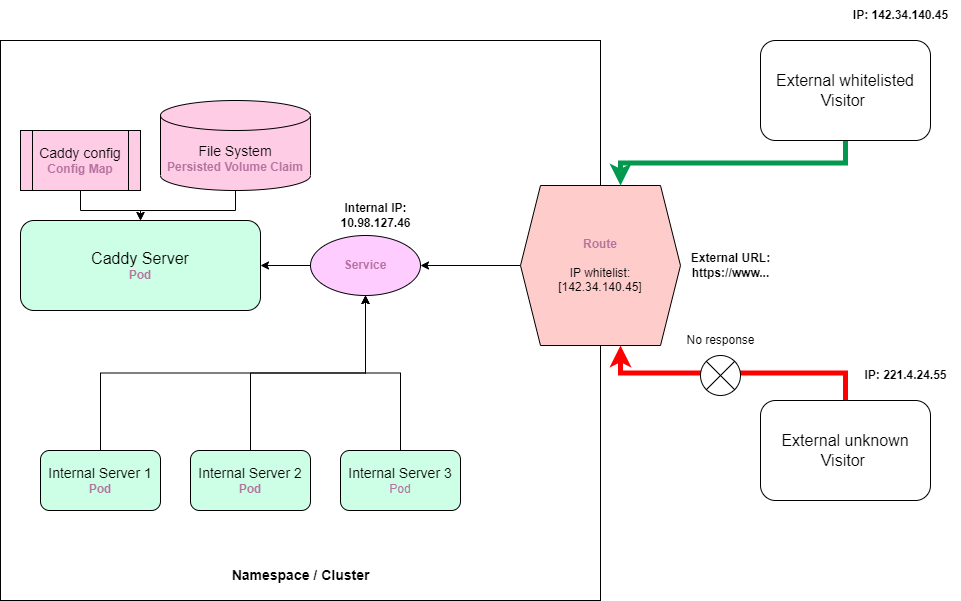

The diagram above was exported from draw.io. Its source (the exported page's mxGraphModel, read from the mxfile embedded in the PNG):
<mxGraphModel dx="1434" dy="764" grid="1" gridSize="10" guides="1" tooltips="1" connect="1" arrows="1" fold="1" page="1" pageScale="1" pageWidth="1100" pageHeight="850" math="0" shadow="0">
  <root>
    <mxCell id="0" />
    <mxCell id="1" parent="0" />
    <mxCell id="hDujcyOBny7dOgnn0XyG-3" value="" style="rounded=0;whiteSpace=wrap;html=1;" vertex="1" parent="1">
      <mxGeometry x="80" y="120" width="600" height="560" as="geometry" />
    </mxCell>
    <mxCell id="hDujcyOBny7dOgnn0XyG-1" value="&lt;font style=&quot;font-size: 16px;&quot;&gt;Caddy Server&lt;/font&gt;&lt;br&gt;&lt;b&gt;&lt;font color=&quot;#b5739d&quot;&gt;Pod&lt;/font&gt;&lt;/b&gt;" style="rounded=1;whiteSpace=wrap;html=1;fillColor=#CCFFE6;" vertex="1" parent="1">
      <mxGeometry x="100" y="300" width="240" height="90" as="geometry" />
    </mxCell>
    <mxCell id="hDujcyOBny7dOgnn0XyG-14" style="edgeStyle=orthogonalEdgeStyle;rounded=0;orthogonalLoop=1;jettySize=auto;html=1;exitX=0;exitY=0.5;exitDx=0;exitDy=0;entryX=1;entryY=0.5;entryDx=0;entryDy=0;" edge="1" parent="1" source="hDujcyOBny7dOgnn0XyG-4" target="hDujcyOBny7dOgnn0XyG-6">
      <mxGeometry relative="1" as="geometry" />
    </mxCell>
    <mxCell id="hDujcyOBny7dOgnn0XyG-4" value="&lt;b style=&quot;color: rgb(181, 115, 157);&quot;&gt;Route&lt;/b&gt;&lt;br&gt;&lt;br&gt;IP whitelist:&lt;br&gt;[142.34.140.45]&lt;br&gt;" style="shape=hexagon;perimeter=hexagonPerimeter2;whiteSpace=wrap;html=1;fixedSize=1;fillColor=#FFCCCC;" vertex="1" parent="1">
      <mxGeometry x="600" y="265" width="160" height="160" as="geometry" />
    </mxCell>
    <mxCell id="hDujcyOBny7dOgnn0XyG-22" style="edgeStyle=orthogonalEdgeStyle;rounded=0;orthogonalLoop=1;jettySize=auto;html=1;exitX=0.5;exitY=1;exitDx=0;exitDy=0;entryX=0.625;entryY=0;entryDx=0;entryDy=0;strokeColor=#00994D;strokeWidth=5;" edge="1" parent="1" source="hDujcyOBny7dOgnn0XyG-5" target="hDujcyOBny7dOgnn0XyG-4">
      <mxGeometry relative="1" as="geometry" />
    </mxCell>
    <mxCell id="hDujcyOBny7dOgnn0XyG-5" value="&lt;font style=&quot;font-size: 16px;&quot;&gt;&lt;font style=&quot;font-size: 16px;&quot;&gt;External whitelisted Visitor&lt;/font&gt;&amp;nbsp;&lt;/font&gt;" style="rounded=1;whiteSpace=wrap;html=1;" vertex="1" parent="1">
      <mxGeometry x="840" y="120" width="170" height="100" as="geometry" />
    </mxCell>
    <mxCell id="hDujcyOBny7dOgnn0XyG-13" style="edgeStyle=orthogonalEdgeStyle;rounded=0;orthogonalLoop=1;jettySize=auto;html=1;exitX=0;exitY=0.5;exitDx=0;exitDy=0;" edge="1" parent="1" source="hDujcyOBny7dOgnn0XyG-6" target="hDujcyOBny7dOgnn0XyG-1">
      <mxGeometry relative="1" as="geometry" />
    </mxCell>
    <mxCell id="hDujcyOBny7dOgnn0XyG-6" value="&lt;b&gt;&lt;font color=&quot;#b5739d&quot;&gt;Service&lt;/font&gt;&lt;/b&gt;" style="ellipse;whiteSpace=wrap;html=1;fillColor=#FFCCFF;" vertex="1" parent="1">
      <mxGeometry x="390" y="315" width="110" height="60" as="geometry" />
    </mxCell>
    <mxCell id="hDujcyOBny7dOgnn0XyG-16" style="edgeStyle=orthogonalEdgeStyle;rounded=0;orthogonalLoop=1;jettySize=auto;html=1;exitX=0.5;exitY=0;exitDx=0;exitDy=0;entryX=0.5;entryY=1;entryDx=0;entryDy=0;" edge="1" parent="1" source="hDujcyOBny7dOgnn0XyG-7" target="hDujcyOBny7dOgnn0XyG-6">
      <mxGeometry relative="1" as="geometry" />
    </mxCell>
    <mxCell id="hDujcyOBny7dOgnn0XyG-7" value="&lt;font style=&quot;font-size: 14px;&quot;&gt;Internal Server 1&lt;/font&gt;&lt;br&gt;&lt;b&gt;&lt;font color=&quot;#b5739d&quot;&gt;Pod&lt;/font&gt;&lt;/b&gt;" style="rounded=1;whiteSpace=wrap;html=1;fillColor=#CCFFE6;" vertex="1" parent="1">
      <mxGeometry x="120" y="530" width="120" height="60" as="geometry" />
    </mxCell>
    <mxCell id="hDujcyOBny7dOgnn0XyG-11" style="edgeStyle=orthogonalEdgeStyle;rounded=0;orthogonalLoop=1;jettySize=auto;html=1;exitX=0.5;exitY=1;exitDx=0;exitDy=0;" edge="1" parent="1" source="hDujcyOBny7dOgnn0XyG-8" target="hDujcyOBny7dOgnn0XyG-1">
      <mxGeometry relative="1" as="geometry" />
    </mxCell>
    <mxCell id="hDujcyOBny7dOgnn0XyG-8" value="&lt;font style=&quot;font-size: 14px;&quot;&gt;Caddy config&lt;/font&gt;&lt;br&gt;&lt;font color=&quot;#b5739d&quot;&gt;&lt;b&gt;Config Map&lt;/b&gt;&lt;/font&gt;" style="shape=process;whiteSpace=wrap;html=1;backgroundOutline=1;fillColor=#FFCCE6;" vertex="1" parent="1">
      <mxGeometry x="100" y="210" width="120" height="60" as="geometry" />
    </mxCell>
    <mxCell id="hDujcyOBny7dOgnn0XyG-12" style="edgeStyle=orthogonalEdgeStyle;rounded=0;orthogonalLoop=1;jettySize=auto;html=1;exitX=0.5;exitY=1;exitDx=0;exitDy=0;exitPerimeter=0;entryX=0.5;entryY=0;entryDx=0;entryDy=0;" edge="1" parent="1" source="hDujcyOBny7dOgnn0XyG-9" target="hDujcyOBny7dOgnn0XyG-1">
      <mxGeometry relative="1" as="geometry" />
    </mxCell>
    <mxCell id="hDujcyOBny7dOgnn0XyG-9" value="&lt;font style=&quot;font-size: 14px;&quot;&gt;File System&lt;/font&gt;&lt;br&gt;&lt;b&gt;&lt;font color=&quot;#b5739d&quot;&gt;Persisted Volume Claim&lt;/font&gt;&lt;/b&gt;" style="shape=cylinder3;whiteSpace=wrap;html=1;boundedLbl=1;backgroundOutline=1;size=15;fillColor=#FFCCE6;" vertex="1" parent="1">
      <mxGeometry x="240" y="180" width="150" height="90" as="geometry" />
    </mxCell>
    <mxCell id="hDujcyOBny7dOgnn0XyG-18" style="edgeStyle=orthogonalEdgeStyle;rounded=0;orthogonalLoop=1;jettySize=auto;html=1;exitX=0.5;exitY=0;exitDx=0;exitDy=0;entryX=0.5;entryY=1;entryDx=0;entryDy=0;" edge="1" parent="1" source="hDujcyOBny7dOgnn0XyG-17" target="hDujcyOBny7dOgnn0XyG-6">
      <mxGeometry relative="1" as="geometry" />
    </mxCell>
    <mxCell id="hDujcyOBny7dOgnn0XyG-17" value="&lt;font style=&quot;font-size: 14px;&quot;&gt;Internal Server 2&lt;br&gt;&lt;/font&gt;&lt;b&gt;&lt;font color=&quot;#b5739d&quot;&gt;Pod&lt;/font&gt;&lt;/b&gt;" style="rounded=1;whiteSpace=wrap;html=1;fillColor=#CCFFE6;" vertex="1" parent="1">
      <mxGeometry x="270" y="530" width="120" height="60" as="geometry" />
    </mxCell>
    <mxCell id="hDujcyOBny7dOgnn0XyG-20" style="edgeStyle=orthogonalEdgeStyle;rounded=0;orthogonalLoop=1;jettySize=auto;html=1;exitX=0.5;exitY=0;exitDx=0;exitDy=0;entryX=0.5;entryY=1;entryDx=0;entryDy=0;" edge="1" parent="1" source="hDujcyOBny7dOgnn0XyG-19" target="hDujcyOBny7dOgnn0XyG-6">
      <mxGeometry relative="1" as="geometry" />
    </mxCell>
    <mxCell id="hDujcyOBny7dOgnn0XyG-19" value="&lt;font style=&quot;font-size: 14px;&quot;&gt;Internal Server 3&lt;/font&gt;&lt;br&gt;&lt;font color=&quot;#b5739d&quot;&gt;Pod&lt;/font&gt;" style="rounded=1;whiteSpace=wrap;html=1;fillColor=#CCFFE6;" vertex="1" parent="1">
      <mxGeometry x="420" y="530" width="120" height="60" as="geometry" />
    </mxCell>
    <mxCell id="hDujcyOBny7dOgnn0XyG-23" style="edgeStyle=orthogonalEdgeStyle;rounded=0;orthogonalLoop=1;jettySize=auto;html=1;exitX=0.5;exitY=0;exitDx=0;exitDy=0;entryX=0.625;entryY=1;entryDx=0;entryDy=0;strokeColor=#FF0000;strokeWidth=5;" edge="1" parent="1" source="hDujcyOBny7dOgnn0XyG-21" target="hDujcyOBny7dOgnn0XyG-4">
      <mxGeometry relative="1" as="geometry" />
    </mxCell>
    <mxCell id="hDujcyOBny7dOgnn0XyG-21" value="&lt;font style=&quot;font-size: 16px;&quot;&gt;External unknown Visitor&amp;nbsp;&lt;/font&gt;" style="rounded=1;whiteSpace=wrap;html=1;" vertex="1" parent="1">
      <mxGeometry x="840" y="480" width="170" height="100" as="geometry" />
    </mxCell>
    <mxCell id="hDujcyOBny7dOgnn0XyG-24" value="&lt;div&gt;&lt;b&gt;IP: 142.34.140.45&lt;/b&gt;&lt;/div&gt;" style="text;html=1;align=center;verticalAlign=middle;resizable=0;points=[];autosize=1;strokeColor=none;fillColor=none;" vertex="1" parent="1">
      <mxGeometry x="920" y="80" width="120" height="30" as="geometry" />
    </mxCell>
    <mxCell id="hDujcyOBny7dOgnn0XyG-25" value="&lt;div&gt;&lt;b&gt;IP: 221.4.24.55&lt;/b&gt;&lt;/div&gt;" style="text;html=1;align=center;verticalAlign=middle;resizable=0;points=[];autosize=1;strokeColor=none;fillColor=none;" vertex="1" parent="1">
      <mxGeometry x="930" y="440" width="110" height="30" as="geometry" />
    </mxCell>
    <mxCell id="hDujcyOBny7dOgnn0XyG-28" value="" style="verticalLabelPosition=bottom;verticalAlign=top;html=1;shape=mxgraph.flowchart.or;" vertex="1" parent="1">
      <mxGeometry x="780" y="435" width="40" height="40" as="geometry" />
    </mxCell>
    <mxCell id="hDujcyOBny7dOgnn0XyG-29" value="No response" style="text;html=1;align=center;verticalAlign=middle;resizable=0;points=[];autosize=1;strokeColor=none;fillColor=none;" vertex="1" parent="1">
      <mxGeometry x="755" y="405" width="90" height="30" as="geometry" />
    </mxCell>
    <mxCell id="hDujcyOBny7dOgnn0XyG-30" value="&lt;b&gt;&lt;font style=&quot;font-size: 14px;&quot;&gt;Namespace / Cluster&lt;/font&gt;&lt;/b&gt;" style="text;html=1;align=center;verticalAlign=middle;resizable=0;points=[];autosize=1;strokeColor=none;fillColor=none;" vertex="1" parent="1">
      <mxGeometry x="300" y="640" width="160" height="30" as="geometry" />
    </mxCell>
    <mxCell id="hDujcyOBny7dOgnn0XyG-31" value="&lt;b&gt;Internal IP:&lt;br&gt;10.98.127.46&lt;/b&gt;" style="text;html=1;align=center;verticalAlign=middle;resizable=0;points=[];autosize=1;strokeColor=none;fillColor=none;" vertex="1" parent="1">
      <mxGeometry x="410" y="275" width="90" height="40" as="geometry" />
    </mxCell>
    <mxCell id="hDujcyOBny7dOgnn0XyG-32" value="&lt;b&gt;External URL:&lt;br&gt;https://www...&lt;/b&gt;" style="text;html=1;align=center;verticalAlign=middle;resizable=0;points=[];autosize=1;strokeColor=none;fillColor=none;" vertex="1" parent="1">
      <mxGeometry x="760" y="325" width="100" height="40" as="geometry" />
    </mxCell>
  </root>
</mxGraphModel>